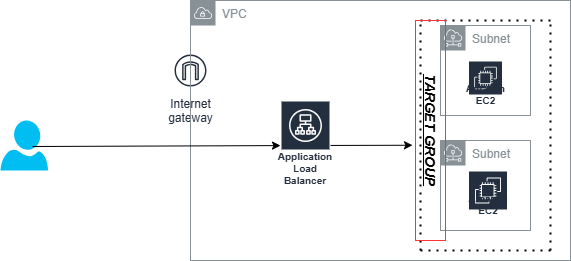

The diagram above was exported from draw.io. Its source (the exported page's mxGraphModel, read from the mxfile embedded in the PNG):
<mxGraphModel dx="1026" dy="1555" grid="1" gridSize="10" guides="1" tooltips="1" connect="1" arrows="1" fold="1" page="1" pageScale="1" pageWidth="850" pageHeight="1100" math="0" shadow="0">
  <root>
    <mxCell id="0" />
    <mxCell id="1" parent="0" />
    <mxCell id="r9Xr3r1GnP11-rFqq5x2-3" value="Internet&#10;gateway" style="sketch=0;outlineConnect=0;fontColor=#232F3E;gradientColor=none;strokeColor=#232F3E;fillColor=#ffffff;dashed=0;verticalLabelPosition=bottom;verticalAlign=top;align=center;html=1;fontSize=12;fontStyle=0;aspect=fixed;shape=mxgraph.aws4.resourceIcon;resIcon=mxgraph.aws4.internet_gateway;movable=1;resizable=1;rotatable=1;deletable=1;editable=1;locked=0;connectable=1;" vertex="1" parent="1">
      <mxGeometry x="190" y="40" width="40" height="40" as="geometry" />
    </mxCell>
    <mxCell id="r9Xr3r1GnP11-rFqq5x2-2" value="VPC" style="sketch=0;outlineConnect=0;gradientColor=none;html=1;whiteSpace=wrap;fontSize=12;fontStyle=0;shape=mxgraph.aws4.group;grIcon=mxgraph.aws4.group_vpc;strokeColor=#879196;fillColor=none;verticalAlign=top;align=left;spacingLeft=30;fontColor=#879196;dashed=0;movable=0;resizable=0;rotatable=0;deletable=0;editable=0;locked=1;connectable=0;" vertex="1" parent="1">
      <mxGeometry x="210" y="-10" width="380" height="260" as="geometry" />
    </mxCell>
    <mxCell id="r9Xr3r1GnP11-rFqq5x2-18" value="Subnet" style="sketch=0;outlineConnect=0;gradientColor=none;html=1;whiteSpace=wrap;fontSize=12;fontStyle=0;shape=mxgraph.aws4.group;grIcon=mxgraph.aws4.group_subnet;strokeColor=#879196;fillColor=none;verticalAlign=top;align=left;spacingLeft=30;fontColor=#879196;dashed=0;movable=0;resizable=0;rotatable=0;deletable=0;editable=0;locked=1;connectable=0;" vertex="1" parent="1">
      <mxGeometry x="460" y="15" width="90" height="90" as="geometry" />
    </mxCell>
    <mxCell id="r9Xr3r1GnP11-rFqq5x2-19" value="Subnet" style="sketch=0;outlineConnect=0;gradientColor=none;html=1;whiteSpace=wrap;fontSize=12;fontStyle=0;shape=mxgraph.aws4.group;grIcon=mxgraph.aws4.group_subnet;strokeColor=#879196;fillColor=none;verticalAlign=top;align=left;spacingLeft=30;fontColor=#879196;dashed=0;movable=0;resizable=0;rotatable=0;deletable=0;editable=0;locked=1;connectable=0;" vertex="1" parent="1">
      <mxGeometry x="460" y="130" width="90" height="90" as="geometry" />
    </mxCell>
    <mxCell id="r9Xr3r1GnP11-rFqq5x2-21" value="Amazon EC2" style="sketch=0;outlineConnect=0;fontColor=#232F3E;gradientColor=none;strokeColor=#ffffff;fillColor=#232F3E;dashed=0;verticalLabelPosition=middle;verticalAlign=bottom;align=center;html=1;whiteSpace=wrap;fontSize=10;fontStyle=1;spacing=3;shape=mxgraph.aws4.productIcon;prIcon=mxgraph.aws4.ec2;movable=0;resizable=0;rotatable=0;deletable=0;editable=0;locked=1;connectable=0;" vertex="1" parent="1">
      <mxGeometry x="487.5" y="50" width="35" height="50" as="geometry" />
    </mxCell>
    <mxCell id="r9Xr3r1GnP11-rFqq5x2-22" value="Amazon EC2" style="sketch=0;outlineConnect=0;fontColor=#232F3E;gradientColor=none;strokeColor=#ffffff;fillColor=#232F3E;dashed=0;verticalLabelPosition=middle;verticalAlign=bottom;align=center;html=1;whiteSpace=wrap;fontSize=10;fontStyle=1;spacing=3;shape=mxgraph.aws4.productIcon;prIcon=mxgraph.aws4.ec2;movable=0;resizable=0;rotatable=0;deletable=0;editable=0;locked=1;connectable=0;" vertex="1" parent="1">
      <mxGeometry x="487.5" y="160" width="40" height="50" as="geometry" />
    </mxCell>
    <mxCell id="r9Xr3r1GnP11-rFqq5x2-23" value="" style="endArrow=none;dashed=1;html=1;dashPattern=1 3;strokeWidth=2;rounded=0;" edge="1" parent="1">
      <mxGeometry width="50" height="50" relative="1" as="geometry">
        <mxPoint x="440" y="240" as="sourcePoint" />
        <mxPoint x="440" y="10" as="targetPoint" />
      </mxGeometry>
    </mxCell>
    <mxCell id="r9Xr3r1GnP11-rFqq5x2-24" value="" style="endArrow=none;dashed=1;html=1;dashPattern=1 3;strokeWidth=2;rounded=0;" edge="1" parent="1">
      <mxGeometry width="50" height="50" relative="1" as="geometry">
        <mxPoint x="570" y="240" as="sourcePoint" />
        <mxPoint x="570" y="10" as="targetPoint" />
      </mxGeometry>
    </mxCell>
    <mxCell id="r9Xr3r1GnP11-rFqq5x2-25" value="" style="endArrow=none;dashed=1;html=1;dashPattern=1 3;strokeWidth=2;rounded=0;" edge="1" parent="1">
      <mxGeometry width="50" height="50" relative="1" as="geometry">
        <mxPoint x="440" y="240" as="sourcePoint" />
        <mxPoint x="570" y="240" as="targetPoint" />
      </mxGeometry>
    </mxCell>
    <mxCell id="r9Xr3r1GnP11-rFqq5x2-26" value="" style="endArrow=none;dashed=1;html=1;dashPattern=1 3;strokeWidth=2;rounded=0;" edge="1" parent="1">
      <mxGeometry width="50" height="50" relative="1" as="geometry">
        <mxPoint x="440" y="10" as="sourcePoint" />
        <mxPoint x="570" y="10" as="targetPoint" />
      </mxGeometry>
    </mxCell>
    <mxCell id="r9Xr3r1GnP11-rFqq5x2-27" value="&lt;h3&gt;&lt;b&gt;&lt;i&gt;&lt;u&gt;TARGET GROUP&lt;/u&gt;&lt;/i&gt;&lt;/b&gt;&lt;/h3&gt;" style="text;html=1;align=center;verticalAlign=middle;whiteSpace=wrap;rounded=0;rotation=90;strokeColor=#FF3333;" vertex="1" parent="1">
      <mxGeometry x="340" y="105" width="220" height="30" as="geometry" />
    </mxCell>
    <mxCell id="r9Xr3r1GnP11-rFqq5x2-28" value="Application Load Balancer" style="sketch=0;outlineConnect=0;fontColor=#232F3E;gradientColor=none;strokeColor=#ffffff;fillColor=#232F3E;dashed=0;verticalLabelPosition=middle;verticalAlign=bottom;align=center;html=1;whiteSpace=wrap;fontSize=10;fontStyle=1;spacing=3;shape=mxgraph.aws4.productIcon;prIcon=mxgraph.aws4.application_load_balancer;" vertex="1" parent="1">
      <mxGeometry x="300" y="90" width="50" height="90" as="geometry" />
    </mxCell>
    <mxCell id="r9Xr3r1GnP11-rFqq5x2-29" value="" style="verticalLabelPosition=bottom;html=1;verticalAlign=top;align=center;strokeColor=none;fillColor=#00BEF2;shape=mxgraph.azure.user;" vertex="1" parent="1">
      <mxGeometry x="20" y="110" width="47.5" height="50" as="geometry" />
    </mxCell>
    <mxCell id="r9Xr3r1GnP11-rFqq5x2-30" value="" style="endArrow=classic;html=1;rounded=0;exitX=0.674;exitY=0.52;exitDx=0;exitDy=0;exitPerimeter=0;" edge="1" parent="1" source="r9Xr3r1GnP11-rFqq5x2-29" target="r9Xr3r1GnP11-rFqq5x2-28">
      <mxGeometry width="50" height="50" relative="1" as="geometry">
        <mxPoint x="400" y="160" as="sourcePoint" />
        <mxPoint x="450" y="110" as="targetPoint" />
      </mxGeometry>
    </mxCell>
    <mxCell id="r9Xr3r1GnP11-rFqq5x2-31" value="" style="endArrow=classic;html=1;rounded=0;entryX=0.567;entryY=1.1;entryDx=0;entryDy=0;entryPerimeter=0;" edge="1" parent="1" source="r9Xr3r1GnP11-rFqq5x2-28" target="r9Xr3r1GnP11-rFqq5x2-27">
      <mxGeometry width="50" height="50" relative="1" as="geometry">
        <mxPoint x="400" y="160" as="sourcePoint" />
        <mxPoint x="450" y="110" as="targetPoint" />
      </mxGeometry>
    </mxCell>
  </root>
</mxGraphModel>